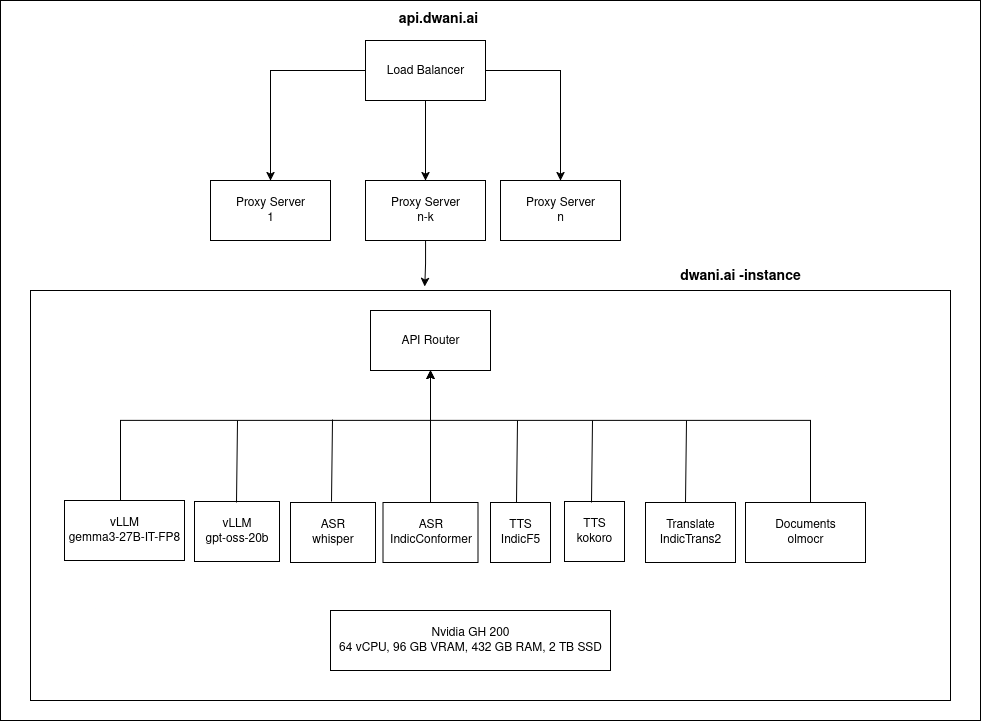

The diagram above was exported from draw.io. Its source (the exported page's mxGraphModel, read from the mxfile embedded in the PNG):
<mxGraphModel dx="1356" dy="800" grid="1" gridSize="10" guides="1" tooltips="1" connect="1" arrows="1" fold="1" page="1" pageScale="1" pageWidth="850" pageHeight="1100" math="0" shadow="0">
  <root>
    <mxCell id="0" />
    <mxCell id="1" parent="0" />
    <mxCell id="356vMVxwl8-AX2X-nnep-1" value="&lt;div&gt;Nvidia GH 200&lt;/div&gt;&lt;div&gt;64 vCPU, 96 GB VRAM, 432 GB RAM, 2 TB SSD&lt;/div&gt;" style="rounded=0;whiteSpace=wrap;html=1;" parent="1" vertex="1">
      <mxGeometry x="330" y="690" width="280" height="60" as="geometry" />
    </mxCell>
    <mxCell id="356vMVxwl8-AX2X-nnep-19" style="edgeStyle=orthogonalEdgeStyle;rounded=0;orthogonalLoop=1;jettySize=auto;html=1;entryX=0.5;entryY=1;entryDx=0;entryDy=0;" parent="1" source="356vMVxwl8-AX2X-nnep-2" target="356vMVxwl8-AX2X-nnep-11" edge="1">
      <mxGeometry relative="1" as="geometry">
        <Array as="points">
          <mxPoint x="120" y="500" />
          <mxPoint x="430" y="500" />
        </Array>
      </mxGeometry>
    </mxCell>
    <mxCell id="356vMVxwl8-AX2X-nnep-2" value="&lt;div&gt;vLLM&lt;/div&gt;&lt;div&gt;gemma3-27B-IT-FP8&lt;/div&gt;" style="rounded=0;whiteSpace=wrap;html=1;" parent="1" vertex="1">
      <mxGeometry x="64" y="580" width="120" height="60" as="geometry" />
    </mxCell>
    <mxCell id="356vMVxwl8-AX2X-nnep-3" value="&lt;div&gt;ASR&lt;/div&gt;&lt;div&gt;whisper&lt;/div&gt;" style="rounded=0;whiteSpace=wrap;html=1;" parent="1" vertex="1">
      <mxGeometry x="290" y="582" width="85" height="60" as="geometry" />
    </mxCell>
    <mxCell id="356vMVxwl8-AX2X-nnep-17" style="edgeStyle=orthogonalEdgeStyle;rounded=0;orthogonalLoop=1;jettySize=auto;html=1;" parent="1" source="356vMVxwl8-AX2X-nnep-4" target="356vMVxwl8-AX2X-nnep-11" edge="1">
      <mxGeometry relative="1" as="geometry" />
    </mxCell>
    <mxCell id="356vMVxwl8-AX2X-nnep-4" value="&lt;div&gt;ASR&lt;/div&gt;&lt;div&gt;IndicConformer&lt;/div&gt;" style="rounded=0;whiteSpace=wrap;html=1;" parent="1" vertex="1">
      <mxGeometry x="382.5" y="582" width="95" height="60" as="geometry" />
    </mxCell>
    <mxCell id="356vMVxwl8-AX2X-nnep-5" value="&lt;div&gt;TTS&lt;/div&gt;&lt;div&gt;IndicF5&lt;/div&gt;" style="rounded=0;whiteSpace=wrap;html=1;" parent="1" vertex="1">
      <mxGeometry x="490" y="582" width="60" height="60" as="geometry" />
    </mxCell>
    <mxCell id="356vMVxwl8-AX2X-nnep-6" value="&lt;div&gt;Translate&lt;/div&gt;&lt;div&gt;IndicTrans2&lt;/div&gt;" style="rounded=0;whiteSpace=wrap;html=1;" parent="1" vertex="1">
      <mxGeometry x="645" y="582" width="90" height="60" as="geometry" />
    </mxCell>
    <mxCell id="356vMVxwl8-AX2X-nnep-22" style="edgeStyle=orthogonalEdgeStyle;rounded=0;orthogonalLoop=1;jettySize=auto;html=1;entryX=0.5;entryY=1;entryDx=0;entryDy=0;" parent="1" source="356vMVxwl8-AX2X-nnep-7" target="356vMVxwl8-AX2X-nnep-11" edge="1">
      <mxGeometry relative="1" as="geometry">
        <Array as="points">
          <mxPoint x="810" y="500" />
          <mxPoint x="430" y="500" />
        </Array>
      </mxGeometry>
    </mxCell>
    <mxCell id="356vMVxwl8-AX2X-nnep-7" value="&lt;div&gt;Documents&lt;/div&gt;&lt;div&gt;olmocr&lt;/div&gt;" style="rounded=0;whiteSpace=wrap;html=1;" parent="1" vertex="1">
      <mxGeometry x="745" y="582" width="120" height="60" as="geometry" />
    </mxCell>
    <mxCell id="356vMVxwl8-AX2X-nnep-9" value="&lt;font style=&quot;font-size: 14px;&quot;&gt;&lt;b&gt;dwani.ai -instance&lt;/b&gt;&lt;/font&gt;" style="text;html=1;align=center;verticalAlign=middle;whiteSpace=wrap;rounded=0;" parent="1" vertex="1">
      <mxGeometry x="670" y="340" width="140" height="30" as="geometry" />
    </mxCell>
    <mxCell id="356vMVxwl8-AX2X-nnep-11" value="API Router" style="rounded=0;whiteSpace=wrap;html=1;" parent="1" vertex="1">
      <mxGeometry x="370" y="390" width="120" height="60" as="geometry" />
    </mxCell>
    <mxCell id="356vMVxwl8-AX2X-nnep-24" value="&lt;div&gt;Proxy Server&lt;/div&gt;&lt;div&gt;n-k&lt;/div&gt;" style="rounded=0;whiteSpace=wrap;html=1;" parent="1" vertex="1">
      <mxGeometry x="365" y="260" width="120" height="60" as="geometry" />
    </mxCell>
    <mxCell id="356vMVxwl8-AX2X-nnep-25" value="&lt;div&gt;Proxy Server&lt;/div&gt;&lt;div&gt;1&lt;/div&gt;" style="rounded=0;whiteSpace=wrap;html=1;" parent="1" vertex="1">
      <mxGeometry x="210" y="260" width="120" height="60" as="geometry" />
    </mxCell>
    <mxCell id="356vMVxwl8-AX2X-nnep-26" value="&lt;div&gt;Proxy Server&lt;/div&gt;&lt;div&gt;n&lt;/div&gt;" style="rounded=0;whiteSpace=wrap;html=1;" parent="1" vertex="1">
      <mxGeometry x="500" y="260" width="120" height="60" as="geometry" />
    </mxCell>
    <mxCell id="356vMVxwl8-AX2X-nnep-27" style="edgeStyle=orthogonalEdgeStyle;rounded=0;orthogonalLoop=1;jettySize=auto;html=1;entryX=0.467;entryY=-0.01;entryDx=0;entryDy=0;entryPerimeter=0;" parent="1" source="356vMVxwl8-AX2X-nnep-24" edge="1">
      <mxGeometry relative="1" as="geometry">
        <mxPoint x="424.26" y="366.0999999999999" as="targetPoint" />
      </mxGeometry>
    </mxCell>
    <mxCell id="356vMVxwl8-AX2X-nnep-29" style="edgeStyle=orthogonalEdgeStyle;rounded=0;orthogonalLoop=1;jettySize=auto;html=1;entryX=0.5;entryY=0;entryDx=0;entryDy=0;" parent="1" source="356vMVxwl8-AX2X-nnep-28" target="356vMVxwl8-AX2X-nnep-24" edge="1">
      <mxGeometry relative="1" as="geometry" />
    </mxCell>
    <mxCell id="356vMVxwl8-AX2X-nnep-32" style="edgeStyle=orthogonalEdgeStyle;rounded=0;orthogonalLoop=1;jettySize=auto;html=1;entryX=0.5;entryY=0;entryDx=0;entryDy=0;" parent="1" source="356vMVxwl8-AX2X-nnep-28" target="356vMVxwl8-AX2X-nnep-25" edge="1">
      <mxGeometry relative="1" as="geometry" />
    </mxCell>
    <mxCell id="356vMVxwl8-AX2X-nnep-28" value="Load Balancer" style="rounded=0;whiteSpace=wrap;html=1;" parent="1" vertex="1">
      <mxGeometry x="365" y="120" width="120" height="60" as="geometry" />
    </mxCell>
    <mxCell id="356vMVxwl8-AX2X-nnep-31" style="edgeStyle=orthogonalEdgeStyle;rounded=0;orthogonalLoop=1;jettySize=auto;html=1;entryX=0.5;entryY=0;entryDx=0;entryDy=0;" parent="1" source="356vMVxwl8-AX2X-nnep-28" target="356vMVxwl8-AX2X-nnep-26" edge="1">
      <mxGeometry relative="1" as="geometry" />
    </mxCell>
    <mxCell id="356vMVxwl8-AX2X-nnep-33" value="&lt;font style=&quot;font-size: 14px;&quot;&gt;&lt;b&gt;api.dwani.ai&lt;/b&gt;&lt;/font&gt;" style="text;html=1;align=center;verticalAlign=middle;whiteSpace=wrap;rounded=0;" parent="1" vertex="1">
      <mxGeometry x="408" y="83" width="60" height="30" as="geometry" />
    </mxCell>
    <mxCell id="4Hc_qdrEB_z0_KNyc7A2-1" value="&lt;div&gt;vLLM&lt;/div&gt;&lt;div&gt;gpt-oss-20b&lt;/div&gt;" style="rounded=0;whiteSpace=wrap;html=1;" vertex="1" parent="1">
      <mxGeometry x="194" y="581" width="85" height="60" as="geometry" />
    </mxCell>
    <mxCell id="4Hc_qdrEB_z0_KNyc7A2-2" value="&lt;div&gt;TTS&lt;/div&gt;&lt;div&gt;kokoro&lt;/div&gt;" style="rounded=0;whiteSpace=wrap;html=1;" vertex="1" parent="1">
      <mxGeometry x="564" y="581" width="60" height="60" as="geometry" />
    </mxCell>
    <mxCell id="4Hc_qdrEB_z0_KNyc7A2-4" value="" style="endArrow=none;html=1;rounded=0;" edge="1" parent="1">
      <mxGeometry width="50" height="50" relative="1" as="geometry">
        <mxPoint x="236" y="582" as="sourcePoint" />
        <mxPoint x="237" y="500" as="targetPoint" />
      </mxGeometry>
    </mxCell>
    <mxCell id="4Hc_qdrEB_z0_KNyc7A2-5" value="" style="endArrow=none;html=1;rounded=0;" edge="1" parent="1">
      <mxGeometry width="50" height="50" relative="1" as="geometry">
        <mxPoint x="331" y="581" as="sourcePoint" />
        <mxPoint x="332" y="499" as="targetPoint" />
      </mxGeometry>
    </mxCell>
    <mxCell id="4Hc_qdrEB_z0_KNyc7A2-6" value="" style="endArrow=none;html=1;rounded=0;" edge="1" parent="1">
      <mxGeometry width="50" height="50" relative="1" as="geometry">
        <mxPoint x="516" y="582" as="sourcePoint" />
        <mxPoint x="517" y="500" as="targetPoint" />
      </mxGeometry>
    </mxCell>
    <mxCell id="4Hc_qdrEB_z0_KNyc7A2-7" value="" style="endArrow=none;html=1;rounded=0;" edge="1" parent="1">
      <mxGeometry width="50" height="50" relative="1" as="geometry">
        <mxPoint x="591" y="582" as="sourcePoint" />
        <mxPoint x="592" y="500" as="targetPoint" />
      </mxGeometry>
    </mxCell>
    <mxCell id="4Hc_qdrEB_z0_KNyc7A2-8" value="" style="endArrow=none;html=1;rounded=0;" edge="1" parent="1">
      <mxGeometry width="50" height="50" relative="1" as="geometry">
        <mxPoint x="685" y="582" as="sourcePoint" />
        <mxPoint x="686" y="500" as="targetPoint" />
      </mxGeometry>
    </mxCell>
    <mxCell id="4Hc_qdrEB_z0_KNyc7A2-9" value="" style="rounded=0;whiteSpace=wrap;html=1;glass=0;fillColor=none;" vertex="1" parent="1">
      <mxGeometry x="30" y="370" width="920" height="410" as="geometry" />
    </mxCell>
    <mxCell id="4Hc_qdrEB_z0_KNyc7A2-11" value="" style="rounded=0;whiteSpace=wrap;html=1;fillColor=none;" vertex="1" parent="1">
      <mxGeometry y="80" width="980" height="720" as="geometry" />
    </mxCell>
  </root>
</mxGraphModel>